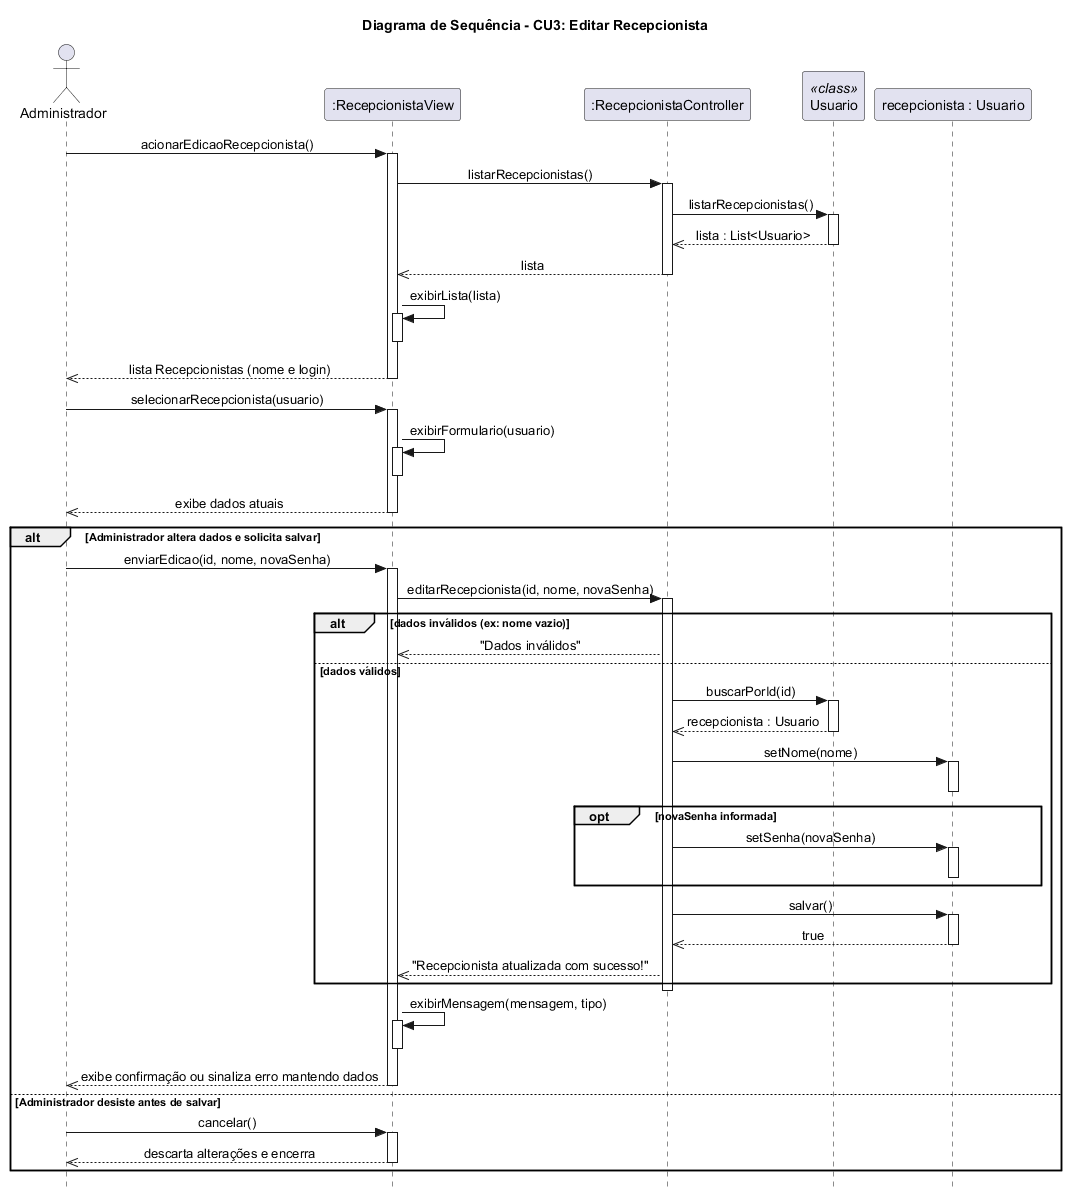

The diagram above was rendered by PlantUML. Its source (embedded in the PNG):
@startuml
title Diagrama de Sequência - CU3: Editar Recepcionista
skinparam style strictuml
skinparam sequenceMessageAlign center

actor "Administrador" as Admin
participant ":RecepcionistaView" as View
participant ":RecepcionistaController" as Ctrl
participant "Usuario" as UsuarioClass <<class>>
participant "recepcionista : Usuario" as RecObj

Admin -> View : acionarEdicaoRecepcionista()
activate View

View -> Ctrl : listarRecepcionistas()
activate Ctrl

Ctrl -> UsuarioClass : listarRecepcionistas()
activate UsuarioClass
UsuarioClass -->> Ctrl : lista : List<Usuario>
deactivate UsuarioClass

Ctrl -->> View : lista
deactivate Ctrl

View -> View : exibirLista(lista)
activate View
deactivate View
View -->> Admin : lista Recepcionistas (nome e login)
deactivate View

Admin -> View : selecionarRecepcionista(usuario)
activate View
View -> View : exibirFormulario(usuario)
activate View
deactivate View
View -->> Admin : exibe dados atuais
deactivate View

alt Administrador altera dados e solicita salvar
  Admin -> View : enviarEdicao(id, nome, novaSenha)
  activate View

  View -> Ctrl : editarRecepcionista(id, nome, novaSenha)
  activate Ctrl

  alt dados inválidos (ex: nome vazio)
    Ctrl -->> View : "Dados inválidos"
  else dados válidos
    Ctrl -> UsuarioClass : buscarPorId(id)
    activate UsuarioClass
    UsuarioClass -->> Ctrl : recepcionista : Usuario
    deactivate UsuarioClass

    Ctrl -> RecObj : setNome(nome)
    activate RecObj
    deactivate RecObj

    opt novaSenha informada
      Ctrl -> RecObj : setSenha(novaSenha)
      activate RecObj
      deactivate RecObj
    end

    Ctrl -> RecObj : salvar()
    activate RecObj
    RecObj -->> Ctrl : true
    deactivate RecObj

    Ctrl -->> View : "Recepcionista atualizada com sucesso!"
  end
  deactivate Ctrl

  View -> View : exibirMensagem(mensagem, tipo)
  activate View
  deactivate View
  View -->> Admin : exibe confirmação ou sinaliza erro mantendo dados

  deactivate View
else Administrador desiste antes de salvar
  Admin -> View : cancelar()
  activate View
  View -->> Admin : descarta alterações e encerra
  deactivate View
end
@enduml